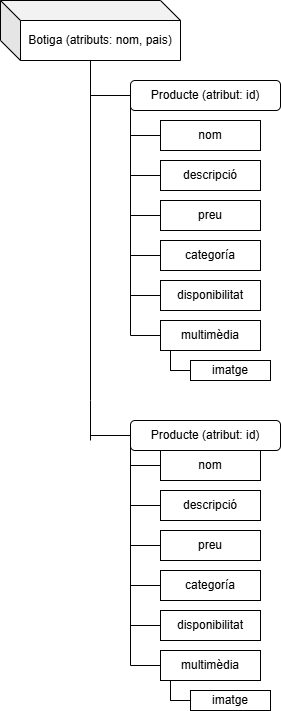

The diagram above was exported from draw.io. Its source (the exported page's mxGraphModel, read from the mxfile embedded in the PNG):
<mxGraphModel dx="810" dy="835" grid="1" gridSize="10" guides="1" tooltips="1" connect="1" arrows="1" fold="1" page="1" pageScale="1" pageWidth="827" pageHeight="1169" math="0" shadow="0">
  <root>
    <mxCell id="0" />
    <mxCell id="1" parent="0" />
    <mxCell id="vDEAgVzDBlI3rRJlHt-N-22" edge="1" parent="1" style="edgeStyle=orthogonalEdgeStyle;shape=filledEdge;rounded=0;orthogonalLoop=1;jettySize=auto;html=1;exitX=0;exitY=1;exitDx=0;exitDy=0;endArrow=none;endFill=0;">
      <mxGeometry relative="1" as="geometry">
        <mxPoint x="240" y="135" as="sourcePoint" />
        <mxPoint x="240" y="375" as="targetPoint" />
      </mxGeometry>
    </mxCell>
    <mxCell id="vDEAgVzDBlI3rRJlHt-N-32" edge="1" parent="1" source="vDEAgVzDBlI3rRJlHt-N-2" style="edgeStyle=orthogonalEdgeStyle;shape=filledEdge;rounded=0;orthogonalLoop=1;jettySize=auto;html=1;endArrow=none;endFill=0;">
      <mxGeometry relative="1" as="geometry">
        <mxPoint x="200" y="155" as="targetPoint" />
      </mxGeometry>
    </mxCell>
    <mxCell id="vDEAgVzDBlI3rRJlHt-N-2" parent="1" style="rounded=1;whiteSpace=wrap;html=1;" value="Producte (atribut: id)" vertex="1">
      <mxGeometry height="30" width="150" x="240" y="120" as="geometry" />
    </mxCell>
    <mxCell id="vDEAgVzDBlI3rRJlHt-N-18" edge="1" parent="1" source="vDEAgVzDBlI3rRJlHt-N-5" style="edgeStyle=orthogonalEdgeStyle;rounded=0;orthogonalLoop=1;jettySize=auto;html=1;shape=wire;dashed=1;endArrow=none;endFill=0;">
      <mxGeometry relative="1" as="geometry">
        <Array as="points">
          <mxPoint x="200" y="440" />
          <mxPoint x="200" y="440" />
        </Array>
        <mxPoint x="200" y="480" as="targetPoint" />
      </mxGeometry>
    </mxCell>
    <mxCell id="vDEAgVzDBlI3rRJlHt-N-5" parent="1" style="shape=cube;whiteSpace=wrap;html=1;boundedLbl=1;backgroundOutline=1;darkOpacity=0.05;darkOpacity2=0.1;" value="Botiga (atributs: nom, pais)" vertex="1">
      <mxGeometry height="60" width="180" x="110" y="40" as="geometry" />
    </mxCell>
    <mxCell id="vDEAgVzDBlI3rRJlHt-N-23" edge="1" parent="1" source="vDEAgVzDBlI3rRJlHt-N-6" style="edgeStyle=orthogonalEdgeStyle;shape=filledEdge;rounded=0;orthogonalLoop=1;jettySize=auto;html=1;endArrow=none;endFill=0;">
      <mxGeometry relative="1" as="geometry">
        <mxPoint x="240" y="175" as="targetPoint" />
      </mxGeometry>
    </mxCell>
    <mxCell id="vDEAgVzDBlI3rRJlHt-N-6" parent="1" style="rounded=0;whiteSpace=wrap;html=1;" value="nom" vertex="1">
      <mxGeometry height="30" width="100" x="270" y="160" as="geometry" />
    </mxCell>
    <mxCell id="vDEAgVzDBlI3rRJlHt-N-24" edge="1" parent="1" source="vDEAgVzDBlI3rRJlHt-N-7" style="edgeStyle=orthogonalEdgeStyle;shape=filledEdge;rounded=0;orthogonalLoop=1;jettySize=auto;html=1;endArrow=none;endFill=0;">
      <mxGeometry relative="1" as="geometry">
        <mxPoint x="240" y="215" as="targetPoint" />
      </mxGeometry>
    </mxCell>
    <mxCell id="vDEAgVzDBlI3rRJlHt-N-7" parent="1" style="rounded=0;whiteSpace=wrap;html=1;" value="descripció" vertex="1">
      <mxGeometry height="30" width="100" x="270" y="200" as="geometry" />
    </mxCell>
    <mxCell id="vDEAgVzDBlI3rRJlHt-N-25" edge="1" parent="1" source="vDEAgVzDBlI3rRJlHt-N-8" style="edgeStyle=orthogonalEdgeStyle;shape=filledEdge;rounded=0;orthogonalLoop=1;jettySize=auto;html=1;endArrow=none;endFill=0;">
      <mxGeometry relative="1" as="geometry">
        <mxPoint x="240" y="255" as="targetPoint" />
      </mxGeometry>
    </mxCell>
    <mxCell id="vDEAgVzDBlI3rRJlHt-N-8" parent="1" style="rounded=0;whiteSpace=wrap;html=1;" value="preu" vertex="1">
      <mxGeometry height="30" width="100" x="270" y="240" as="geometry" />
    </mxCell>
    <mxCell id="vDEAgVzDBlI3rRJlHt-N-27" edge="1" parent="1" source="vDEAgVzDBlI3rRJlHt-N-9" style="edgeStyle=orthogonalEdgeStyle;shape=filledEdge;rounded=0;orthogonalLoop=1;jettySize=auto;html=1;endArrow=none;endFill=0;">
      <mxGeometry relative="1" as="geometry">
        <mxPoint x="240" y="295" as="targetPoint" />
      </mxGeometry>
    </mxCell>
    <mxCell id="vDEAgVzDBlI3rRJlHt-N-9" parent="1" style="rounded=0;whiteSpace=wrap;html=1;" value="categoría" vertex="1">
      <mxGeometry height="30" width="100" x="270" y="280" as="geometry" />
    </mxCell>
    <mxCell id="vDEAgVzDBlI3rRJlHt-N-28" edge="1" parent="1" source="vDEAgVzDBlI3rRJlHt-N-10" style="edgeStyle=orthogonalEdgeStyle;shape=filledEdge;rounded=0;orthogonalLoop=1;jettySize=auto;html=1;endArrow=none;endFill=0;">
      <mxGeometry relative="1" as="geometry">
        <mxPoint x="240" y="335" as="targetPoint" />
      </mxGeometry>
    </mxCell>
    <mxCell id="vDEAgVzDBlI3rRJlHt-N-10" parent="1" style="rounded=0;whiteSpace=wrap;html=1;" value="disponibilitat" vertex="1">
      <mxGeometry height="30" width="100" x="270" y="320" as="geometry" />
    </mxCell>
    <mxCell id="vDEAgVzDBlI3rRJlHt-N-29" edge="1" parent="1" source="vDEAgVzDBlI3rRJlHt-N-11" style="edgeStyle=orthogonalEdgeStyle;shape=filledEdge;rounded=0;orthogonalLoop=1;jettySize=auto;html=1;endArrow=none;endFill=0;">
      <mxGeometry relative="1" as="geometry">
        <mxPoint x="240" y="375" as="targetPoint" />
      </mxGeometry>
    </mxCell>
    <mxCell id="vDEAgVzDBlI3rRJlHt-N-30" edge="1" parent="1" source="vDEAgVzDBlI3rRJlHt-N-11" style="edgeStyle=orthogonalEdgeStyle;shape=filledEdge;rounded=0;orthogonalLoop=1;jettySize=auto;html=1;exitX=0.25;exitY=1;exitDx=0;exitDy=0;endArrow=none;endFill=0;">
      <mxGeometry relative="1" as="geometry">
        <mxPoint x="280" y="409.9999999999999" as="targetPoint" />
      </mxGeometry>
    </mxCell>
    <mxCell id="vDEAgVzDBlI3rRJlHt-N-11" parent="1" style="rounded=0;whiteSpace=wrap;html=1;" value="multimèdia" vertex="1">
      <mxGeometry height="30" width="100" x="270" y="360" as="geometry" />
    </mxCell>
    <mxCell id="vDEAgVzDBlI3rRJlHt-N-31" edge="1" parent="1" source="vDEAgVzDBlI3rRJlHt-N-15" style="edgeStyle=orthogonalEdgeStyle;shape=filledEdge;rounded=0;orthogonalLoop=1;jettySize=auto;html=1;endArrow=none;endFill=0;">
      <mxGeometry relative="1" as="geometry">
        <mxPoint x="280" y="409.9999999999999" as="targetPoint" />
      </mxGeometry>
    </mxCell>
    <mxCell id="vDEAgVzDBlI3rRJlHt-N-15" parent="1" style="rounded=0;whiteSpace=wrap;html=1;" value="imatge" vertex="1">
      <mxGeometry height="20" width="80" x="300" y="400" as="geometry" />
    </mxCell>
    <mxCell id="vDEAgVzDBlI3rRJlHt-N-33" edge="1" parent="1" style="edgeStyle=orthogonalEdgeStyle;shape=filledEdge;rounded=0;orthogonalLoop=1;jettySize=auto;html=1;exitX=0;exitY=1;exitDx=0;exitDy=0;endArrow=none;endFill=0;">
      <mxGeometry relative="1" as="geometry">
        <mxPoint x="240" y="465" as="sourcePoint" />
        <mxPoint x="240" y="705" as="targetPoint" />
      </mxGeometry>
    </mxCell>
    <mxCell id="vDEAgVzDBlI3rRJlHt-N-51" edge="1" parent="1" source="vDEAgVzDBlI3rRJlHt-N-34" style="edgeStyle=orthogonalEdgeStyle;shape=filledEdge;rounded=0;orthogonalLoop=1;jettySize=auto;html=1;endArrow=none;endFill=0;">
      <mxGeometry relative="1" as="geometry">
        <mxPoint x="200" y="475" as="targetPoint" />
      </mxGeometry>
    </mxCell>
    <mxCell id="vDEAgVzDBlI3rRJlHt-N-34" parent="1" style="rounded=1;whiteSpace=wrap;html=1;" value="Producte (atribut: id)" vertex="1">
      <mxGeometry height="30" width="150" x="240" y="460" as="geometry" />
    </mxCell>
    <mxCell id="vDEAgVzDBlI3rRJlHt-N-35" edge="1" parent="1" source="vDEAgVzDBlI3rRJlHt-N-36" style="edgeStyle=orthogonalEdgeStyle;shape=filledEdge;rounded=0;orthogonalLoop=1;jettySize=auto;html=1;endArrow=none;endFill=0;">
      <mxGeometry relative="1" as="geometry">
        <mxPoint x="240" y="505" as="targetPoint" />
      </mxGeometry>
    </mxCell>
    <mxCell id="vDEAgVzDBlI3rRJlHt-N-36" parent="1" style="rounded=0;whiteSpace=wrap;html=1;" value="nom" vertex="1">
      <mxGeometry height="30" width="100" x="270" y="490" as="geometry" />
    </mxCell>
    <mxCell id="vDEAgVzDBlI3rRJlHt-N-37" edge="1" parent="1" source="vDEAgVzDBlI3rRJlHt-N-38" style="edgeStyle=orthogonalEdgeStyle;shape=filledEdge;rounded=0;orthogonalLoop=1;jettySize=auto;html=1;endArrow=none;endFill=0;">
      <mxGeometry relative="1" as="geometry">
        <mxPoint x="240" y="545" as="targetPoint" />
      </mxGeometry>
    </mxCell>
    <mxCell id="vDEAgVzDBlI3rRJlHt-N-38" parent="1" style="rounded=0;whiteSpace=wrap;html=1;" value="descripció" vertex="1">
      <mxGeometry height="30" width="100" x="270" y="530" as="geometry" />
    </mxCell>
    <mxCell id="vDEAgVzDBlI3rRJlHt-N-39" edge="1" parent="1" source="vDEAgVzDBlI3rRJlHt-N-40" style="edgeStyle=orthogonalEdgeStyle;shape=filledEdge;rounded=0;orthogonalLoop=1;jettySize=auto;html=1;endArrow=none;endFill=0;">
      <mxGeometry relative="1" as="geometry">
        <mxPoint x="240" y="585" as="targetPoint" />
      </mxGeometry>
    </mxCell>
    <mxCell id="vDEAgVzDBlI3rRJlHt-N-40" parent="1" style="rounded=0;whiteSpace=wrap;html=1;" value="preu" vertex="1">
      <mxGeometry height="30" width="100" x="270" y="570" as="geometry" />
    </mxCell>
    <mxCell id="vDEAgVzDBlI3rRJlHt-N-41" edge="1" parent="1" source="vDEAgVzDBlI3rRJlHt-N-42" style="edgeStyle=orthogonalEdgeStyle;shape=filledEdge;rounded=0;orthogonalLoop=1;jettySize=auto;html=1;endArrow=none;endFill=0;">
      <mxGeometry relative="1" as="geometry">
        <mxPoint x="240" y="625" as="targetPoint" />
      </mxGeometry>
    </mxCell>
    <mxCell id="vDEAgVzDBlI3rRJlHt-N-42" parent="1" style="rounded=0;whiteSpace=wrap;html=1;" value="categoría" vertex="1">
      <mxGeometry height="30" width="100" x="270" y="610" as="geometry" />
    </mxCell>
    <mxCell id="vDEAgVzDBlI3rRJlHt-N-43" edge="1" parent="1" source="vDEAgVzDBlI3rRJlHt-N-44" style="edgeStyle=orthogonalEdgeStyle;shape=filledEdge;rounded=0;orthogonalLoop=1;jettySize=auto;html=1;endArrow=none;endFill=0;">
      <mxGeometry relative="1" as="geometry">
        <mxPoint x="240" y="665" as="targetPoint" />
      </mxGeometry>
    </mxCell>
    <mxCell id="vDEAgVzDBlI3rRJlHt-N-44" parent="1" style="rounded=0;whiteSpace=wrap;html=1;" value="disponibilitat" vertex="1">
      <mxGeometry height="30" width="100" x="270" y="650" as="geometry" />
    </mxCell>
    <mxCell id="vDEAgVzDBlI3rRJlHt-N-45" edge="1" parent="1" source="vDEAgVzDBlI3rRJlHt-N-47" style="edgeStyle=orthogonalEdgeStyle;shape=filledEdge;rounded=0;orthogonalLoop=1;jettySize=auto;html=1;endArrow=none;endFill=0;">
      <mxGeometry relative="1" as="geometry">
        <mxPoint x="240" y="705" as="targetPoint" />
      </mxGeometry>
    </mxCell>
    <mxCell id="vDEAgVzDBlI3rRJlHt-N-46" edge="1" parent="1" source="vDEAgVzDBlI3rRJlHt-N-47" style="edgeStyle=orthogonalEdgeStyle;shape=filledEdge;rounded=0;orthogonalLoop=1;jettySize=auto;html=1;exitX=0.25;exitY=1;exitDx=0;exitDy=0;endArrow=none;endFill=0;">
      <mxGeometry relative="1" as="geometry">
        <mxPoint x="280" y="739.9999999999999" as="targetPoint" />
      </mxGeometry>
    </mxCell>
    <mxCell id="vDEAgVzDBlI3rRJlHt-N-47" parent="1" style="rounded=0;whiteSpace=wrap;html=1;" value="multimèdia" vertex="1">
      <mxGeometry height="30" width="100" x="270" y="690" as="geometry" />
    </mxCell>
    <mxCell id="vDEAgVzDBlI3rRJlHt-N-48" edge="1" parent="1" source="vDEAgVzDBlI3rRJlHt-N-49" style="edgeStyle=orthogonalEdgeStyle;shape=filledEdge;rounded=0;orthogonalLoop=1;jettySize=auto;html=1;endArrow=none;endFill=0;">
      <mxGeometry relative="1" as="geometry">
        <mxPoint x="280" y="739.9999999999999" as="targetPoint" />
      </mxGeometry>
    </mxCell>
    <mxCell id="vDEAgVzDBlI3rRJlHt-N-49" parent="1" style="rounded=0;whiteSpace=wrap;html=1;" value="imatge" vertex="1">
      <mxGeometry height="20" width="80" x="300" y="730" as="geometry" />
    </mxCell>
  </root>
</mxGraphModel>